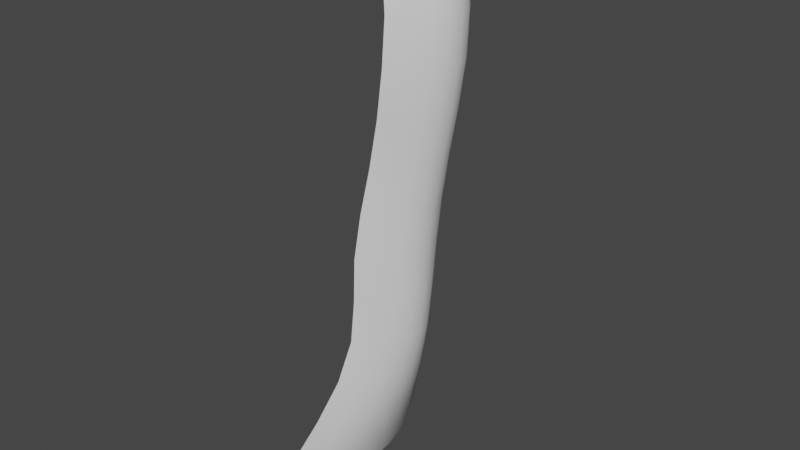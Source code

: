 # Source: WaterFall_Stylize.blend  (saved by Blender 2.93.21; exported with 4.5.12 LTS)
import bpy
from mathutils import Matrix  # noqa: F401  (used for matrix-valued properties, if any)

bpy.ops.wm.read_factory_settings(use_empty=True)
scene = bpy.context.scene
scene.name = 'Scene'

# ---- collections
col_waterfall = bpy.data.collections.new('WaterFall'); scene.collection.children.link(col_waterfall)

# ---- world
world_world = bpy.data.worlds.new('World'); scene.world = world_world
world_world.use_nodes = True; world_world.node_tree.nodes.clear()
_N = world_world.node_tree.nodes; _L = world_world.node_tree.links
n0 = _N.new('ShaderNodeOutputWorld'); n0.name = 'World Output'; n0.location = (300, 300)
n1 = _N.new('ShaderNodeBackground'); n1.name = 'Background'; n1.location = (10, 300)
n1.inputs[0].default_value = (0.05088, 0.05088, 0.05088, 1.0)
_L.new(n1.outputs[0], n0.inputs[0])
n0.is_active_output = True
world_world.color = (0.05088, 0.05088, 0.05088)
world_world.use_sun_shadow = False
world_world.sun_shadow_jitter_overblur = 0.0

# ---- meshes
me_plane_001 = bpy.data.meshes.new('Plane.001')
me_plane_001.from_pydata([(-1.416, -0.9706, 0.2538), (0.1954, -2.15, -1.602), (-1.416, 1.076, 0.2538), (0.1954, 2.255, -1.602), (-1.167, -1.04, 0.2851), (-0.8852, -1.021, -0.04443), (-0.6035, -1.147, -0.3467), (-0.3218, -1.102, -0.521), (-0.0401, -1.626, -1.049), (-0.0401, 1.732, -1.049), (-0.3218, 1.207, -0.521), (-0.6035, 1.252, -0.3467), (-0.8852, 1.126, -0.04443), (-1.167, 1.145, 0.2851), (-1.416, 0.5641, 0.8584), (-1.416, 0.05253, 1.084), (-1.416, -0.4591, 0.8584), (0.2416, -1.231, -1.248), (0.2416, 0.05253, -1.023), (0.2416, 1.336, -1.248), (-1.167, -0.4938, 0.8897), (-1.167, 0.05253, 1.115), (-1.167, 0.5989, 0.8897), (-0.8852, -0.484, 0.5602), (-0.8852, 0.05253, 0.7859), (-0.8852, 0.5891, 0.5602), (-0.6035, -0.5474, 0.2579), (-0.6035, 0.05253, 0.4836), (-0.6035, 0.6525, 0.2579), (-0.3218, -0.5247, 0.08359), (-0.3218, 0.05253, 0.3093), (-0.3218, 0.6297, 0.08359), (-0.0401, -0.787, -0.4448), (-0.0401, 0.05253, -0.2191), (-0.0401, 0.892, -0.4448), (-1.538, -0.8654, -0.818), (-1.538, 0.9705, -0.818), (-1.538, 0.5525, -0.4598), (-1.538, 0.05253, -0.2341), (-1.538, -0.4475, -0.4598), (-1.522, 0.05253, 0.5496), (-1.522, 0.5525, 0.324), (-1.522, -0.4475, 0.324), (-1.522, 1.053, -0.2807), (-1.522, -0.9475, -0.2807), (-1.416, -0.7149, 0.5846), (0.09489, -2.004, -1.402), (0.2357, 1.931, -1.49), (-1.304, 1.119, 0.3323), (-1.304, -1.014, 0.3323), (-1.026, -1.02, 0.1418), (-0.7444, -1.094, -0.2191), (-0.4627, -1.104, -0.4196), (-0.181, -1.287, -0.7342), (0.09489, 2.11, -1.402), (-0.181, 1.392, -0.7342), (-0.4627, 1.209, -0.4196), (-0.7444, 1.199, -0.2191), (-1.026, 1.125, 0.1418), (-1.167, 0.8721, 0.6159), (-0.8852, 0.8574, 0.2864), (-0.6035, 0.9524, -0.01591), (-0.3218, 0.9183, -0.1902), (-0.0401, 1.312, -0.7186), (-1.416, 0.8199, 0.5846), (-1.416, 0.3083, 1.028), (-1.416, -0.2033, 1.028), (0.2357, -1.826, -1.49), (0.2416, -0.5892, -1.079), (0.2416, 0.6942, -1.079), (-1.167, -0.767, 0.6159), (-1.167, -0.2206, 1.059), (-1.167, 0.3257, 1.059), (-0.8852, -0.7523, 0.2864), (-0.8852, -0.2158, 0.7296), (-0.8852, 0.3208, 0.7296), (-0.6035, -0.8474, -0.01591), (-0.6035, -0.2474, 0.4273), (-0.6035, 0.3525, 0.4273), (-0.3218, -0.8133, -0.1902), (-0.3218, -0.2361, 0.253), (-0.3218, 0.3411, 0.253), (-0.0401, -1.207, -0.7186), (-0.0401, -0.3672, -0.2754), (-0.0401, 0.4723, -0.2754), (-0.181, -0.6171, -0.1295), (-0.181, 0.05253, 0.09614), (-0.181, 0.7221, -0.1295), (-0.4627, -0.5258, 0.185), (-0.4627, 0.05253, 0.4107), (-0.4627, 0.6309, 0.185), (-0.7444, -0.5207, 0.3856), (-0.7444, 0.05253, 0.6112), (-0.7444, 0.6258, 0.3856), (-1.026, -0.4839, 0.7464), (-1.026, 0.05253, 0.9721), (-1.026, 0.589, 0.7464), (-1.304, -0.4808, 0.9369), (-1.304, 0.05253, 1.163), (-1.304, 0.5858, 0.9369), (0.1008, -0.9991, -0.8291), (0.1008, 0.05253, -0.6035), (0.1008, 1.104, -0.8291), (-1.538, -0.6871, -0.7023), (-1.538, 0.7921, -0.7023), (-1.538, 0.3025, -0.2904), (-1.538, -0.1975, -0.2904), (-1.487, 0.05253, 0.8682), (-1.536, 0.5525, -0.05386), (-1.487, -0.4489, 0.6425), (-1.536, 1.042, -0.6272), (-1.487, -0.9504, 0.03789), (-1.536, 0.05253, 0.1718), (-1.487, 0.554, 0.6425), (-1.536, -0.4475, -0.05386), (-1.487, 1.055, 0.03789), (-1.536, -0.9371, -0.6272), (-1.522, -0.6975, 0.05015), (-1.522, 0.8025, 0.05015), (-1.522, -0.1975, 0.4934), (-1.522, 0.3025, 0.4934), (0.09978, 1.622, -1.098), (-1.304, 0.8525, 0.6631), (-1.026, 0.8572, 0.4726), (-0.7444, 0.9124, 0.1118), (-0.4627, 0.9201, -0.08876), (-0.181, 1.057, -0.4033), (-0.181, -0.9519, -0.4033), (-0.181, -0.2823, 0.03988), (-0.181, 0.3873, 0.03988), (-0.4627, -0.815, -0.08876), (-0.4627, -0.2367, 0.3544), (-0.4627, 0.3417, 0.3544), (-0.7444, -0.8074, 0.1118), (-0.7444, -0.2341, 0.555), (-0.7444, 0.3392, 0.555), (-1.026, -0.7521, 0.4726), (-1.026, -0.2157, 0.9158), (-1.026, 0.3207, 0.9158), (-1.304, -0.7474, 0.6631), (-1.304, -0.2141, 1.106), (-1.304, 0.3192, 1.106), (0.09978, -1.517, -1.098), (0.1008, -0.4733, -0.6597), (0.1008, 0.5784, -0.6597), (-1.536, 0.3025, 0.1155), (-1.536, -0.1975, 0.1155), (-1.536, 0.8008, -0.3224), (-1.536, -0.6957, -0.3224), (-1.487, -0.6996, 0.3687), (-1.487, 0.8047, 0.3687), (-1.487, -0.1982, 0.8119), (-1.487, 0.3033, 0.8119)], [], [(34, 102, 121, 63), (102, 19, 47, 121), (121, 47, 3, 54), (63, 121, 54, 9), (14, 99, 122, 64), (99, 22, 59, 122), (122, 59, 13, 48), (64, 122, 48, 2), (22, 96, 123, 59), (96, 25, 60, 123), (123, 60, 12, 58), (59, 123, 58, 13), (25, 93, 124, 60), (93, 28, 61, 124), (124, 61, 11, 57), (60, 124, 57, 12), (28, 90, 125, 61), (90, 31, 62, 125), (125, 62, 10, 56), (61, 125, 56, 11), (31, 87, 126, 62), (87, 34, 63, 126), (126, 63, 9, 55), (62, 126, 55, 10), (7, 53, 127, 79), (53, 8, 82, 127), (127, 82, 32, 85), (79, 127, 85, 29), (29, 85, 128, 80), (85, 32, 83, 128), (128, 83, 33, 86), (80, 128, 86, 30), (30, 86, 129, 81), (86, 33, 84, 129), (129, 84, 34, 87), (81, 129, 87, 31), (6, 52, 130, 76), (52, 7, 79, 130), (130, 79, 29, 88), (76, 130, 88, 26), (26, 88, 131, 77), (88, 29, 80, 131), (131, 80, 30, 89), (77, 131, 89, 27), (27, 89, 132, 78), (89, 30, 81, 132), (132, 81, 31, 90), (78, 132, 90, 28), (5, 51, 133, 73), (51, 6, 76, 133), (133, 76, 26, 91), (73, 133, 91, 23), (23, 91, 134, 74), (91, 26, 77, 134), (134, 77, 27, 92), (74, 134, 92, 24), (24, 92, 135, 75), (92, 27, 78, 135), (135, 78, 28, 93), (75, 135, 93, 25), (4, 50, 136, 70), (50, 5, 73, 136), (136, 73, 23, 94), (70, 136, 94, 20), (20, 94, 137, 71), (94, 23, 74, 137), (137, 74, 24, 95), (71, 137, 95, 21), (21, 95, 138, 72), (95, 24, 75, 138), (138, 75, 25, 96), (72, 138, 96, 22), (0, 49, 139, 45), (49, 4, 70, 139), (139, 70, 20, 97), (45, 139, 97, 16), (16, 97, 140, 66), (97, 20, 71, 140), (140, 71, 21, 98), (66, 140, 98, 15), (15, 98, 141, 65), (98, 21, 72, 141), (141, 72, 22, 99), (65, 141, 99, 14), (8, 46, 142, 82), (46, 1, 67, 142), (142, 67, 17, 100), (82, 142, 100, 32), (32, 100, 143, 83), (100, 17, 68, 143), (143, 68, 18, 101), (83, 143, 101, 33), (33, 101, 144, 84), (101, 18, 69, 144), (144, 69, 19, 102), (84, 144, 102, 34), (40, 120, 145, 112), (120, 41, 108, 145), (145, 108, 37, 105), (112, 145, 105, 38), (42, 119, 146, 114), (119, 40, 112, 146), (146, 112, 38, 106), (114, 146, 106, 39), (41, 118, 147, 108), (118, 43, 110, 147), (147, 110, 36, 104), (108, 147, 104, 37), (44, 117, 148, 116), (117, 42, 114, 148), (148, 114, 39, 103), (116, 148, 103, 35), (0, 45, 149, 111), (45, 16, 109, 149), (149, 109, 42, 117), (111, 149, 117, 44), (14, 64, 150, 113), (64, 2, 115, 150), (150, 115, 43, 118), (113, 150, 118, 41), (16, 66, 151, 109), (66, 15, 107, 151), (151, 107, 40, 119), (109, 151, 119, 42), (15, 65, 152, 107), (65, 14, 113, 152), (152, 113, 41, 120), (107, 152, 120, 40)])
me_plane_001.polygons.foreach_set('use_smooth', [True] * 128)
_uv = me_plane_001.uv_layers.new(name='UVMap')
_uv.uv.foreach_set('vector', [0.5928, 0.2324, 0.5916, 0.142, 0.6498, 0.1418, 0.6506, 0.2328, 0.5916, 0.142, 0.5856, 0.04425, 0.6485, 0.04378, 0.6498, 0.1418, 0.6498, 0.1418, 0.6485, 0.04378, 0.7114, 0.04331, 0.7122, 0.1424, 0.6506, 0.2328, 0.6498, 0.1418, 0.7122, 0.1424, 0.7129, 0.2415, 0.5962, 0.6853, 0.5959, 0.6497, 0.6537, 0.6492, 0.654, 0.6841, 0.5959, 0.6497, 0.5957, 0.6164, 0.6535, 0.6165, 0.6537, 0.6492, 0.6537, 0.6492, 0.6535, 0.6165, 0.7157, 0.6217, 0.7159, 0.6485, 0.654, 0.6841, 0.6537, 0.6492, 0.7159, 0.6485, 0.7161, 0.6753, 0.5957, 0.6164, 0.5954, 0.5764, 0.6532, 0.5761, 0.6535, 0.6165, 0.5954, 0.5764, 0.595, 0.5321, 0.6529, 0.5317, 0.6532, 0.5761, 0.6532, 0.5761, 0.6529, 0.5317, 0.715, 0.5308, 0.7154, 0.5762, 0.6535, 0.6165, 0.6532, 0.5761, 0.7154, 0.5762, 0.7157, 0.6217, 0.595, 0.5321, 0.5947, 0.4882, 0.6525, 0.4877, 0.6529, 0.5317, 0.5947, 0.4882, 0.5944, 0.4477, 0.6522, 0.447, 0.6525, 0.4877, 0.6525, 0.4877, 0.6522, 0.447, 0.7144, 0.4426, 0.7147, 0.4867, 0.6529, 0.5317, 0.6525, 0.4877, 0.7147, 0.4867, 0.715, 0.5308, 0.5944, 0.4477, 0.5941, 0.411, 0.652, 0.4108, 0.6522, 0.447, 0.5941, 0.411, 0.5938, 0.3681, 0.6516, 0.3687, 0.652, 0.4108, 0.652, 0.4108, 0.6516, 0.3687, 0.7139, 0.3797, 0.7142, 0.4112, 0.6522, 0.447, 0.652, 0.4108, 0.7142, 0.4112, 0.7144, 0.4426, 0.5938, 0.3681, 0.5934, 0.3087, 0.6512, 0.3087, 0.6516, 0.3687, 0.5934, 0.3087, 0.5928, 0.2324, 0.6506, 0.2328, 0.6512, 0.3087, 0.6512, 0.3087, 0.6506, 0.2328, 0.7129, 0.2415, 0.7134, 0.3106, 0.6516, 0.3687, 0.6512, 0.3087, 0.7134, 0.3106, 0.7139, 0.3797, 0.2804, 0.3829, 0.2799, 0.3138, 0.3421, 0.311, 0.3426, 0.371, 0.2799, 0.3138, 0.2794, 0.2447, 0.3415, 0.2351, 0.3421, 0.311, 0.3421, 0.311, 0.3415, 0.2351, 0.3994, 0.2338, 0.3999, 0.3101, 0.3426, 0.371, 0.3421, 0.311, 0.3999, 0.3101, 0.4004, 0.3695, 0.4004, 0.3695, 0.3999, 0.3101, 0.4505, 0.3097, 0.4509, 0.3691, 0.3999, 0.3101, 0.3994, 0.2338, 0.4499, 0.2334, 0.4505, 0.3097, 0.4505, 0.3097, 0.4499, 0.2334, 0.4961, 0.2331, 0.4966, 0.3094, 0.4509, 0.3691, 0.4505, 0.3097, 0.4966, 0.3094, 0.4971, 0.3688, 0.4971, 0.3688, 0.4966, 0.3094, 0.5428, 0.3091, 0.5433, 0.3684, 0.4966, 0.3094, 0.4961, 0.2331, 0.5423, 0.2328, 0.5428, 0.3091, 0.5428, 0.3091, 0.5423, 0.2328, 0.5928, 0.2324, 0.5934, 0.3087, 0.5433, 0.3684, 0.5428, 0.3091, 0.5934, 0.3087, 0.5938, 0.3681, 0.2809, 0.4459, 0.2807, 0.4144, 0.3429, 0.4131, 0.3431, 0.4493, 0.2807, 0.4144, 0.2804, 0.3829, 0.3426, 0.371, 0.3429, 0.4131, 0.3429, 0.4131, 0.3426, 0.371, 0.4004, 0.3695, 0.4007, 0.4125, 0.3431, 0.4493, 0.3429, 0.4131, 0.4007, 0.4125, 0.401, 0.4492, 0.401, 0.4492, 0.4007, 0.4125, 0.4512, 0.4121, 0.4515, 0.4488, 0.4007, 0.4125, 0.4004, 0.3695, 0.4509, 0.3691, 0.4512, 0.4121, 0.4512, 0.4121, 0.4509, 0.3691, 0.4971, 0.3688, 0.4974, 0.4118, 0.4515, 0.4488, 0.4512, 0.4121, 0.4974, 0.4118, 0.4977, 0.4485, 0.4977, 0.4485, 0.4974, 0.4118, 0.5436, 0.4114, 0.5439, 0.4481, 0.4974, 0.4118, 0.4971, 0.3688, 0.5433, 0.3684, 0.5436, 0.4114, 0.5436, 0.4114, 0.5433, 0.3684, 0.5938, 0.3681, 0.5941, 0.411, 0.5439, 0.4481, 0.5436, 0.4114, 0.5941, 0.411, 0.5944, 0.4477, 0.2816, 0.534, 0.2812, 0.4899, 0.3434, 0.49, 0.3438, 0.534, 0.2812, 0.4899, 0.2809, 0.4459, 0.3431, 0.4493, 0.3434, 0.49, 0.3434, 0.49, 0.3431, 0.4493, 0.401, 0.4492, 0.4013, 0.4896, 0.3438, 0.534, 0.3434, 0.49, 0.4013, 0.4896, 0.4016, 0.5336, 0.4016, 0.5336, 0.4013, 0.4896, 0.4518, 0.4893, 0.4521, 0.5332, 0.4013, 0.4896, 0.401, 0.4492, 0.4515, 0.4488, 0.4518, 0.4893, 0.4518, 0.4893, 0.4515, 0.4488, 0.4977, 0.4485, 0.498, 0.4889, 0.4521, 0.5332, 0.4518, 0.4893, 0.498, 0.4889, 0.4983, 0.5329, 0.4983, 0.5329, 0.498, 0.4889, 0.5442, 0.4886, 0.5445, 0.5325, 0.498, 0.4889, 0.4977, 0.4485, 0.5439, 0.4481, 0.5442, 0.4886, 0.5442, 0.4886, 0.5439, 0.4481, 0.5944, 0.4477, 0.5947, 0.4882, 0.5445, 0.5325, 0.5442, 0.4886, 0.5947, 0.4882, 0.595, 0.5321, 0.2822, 0.6249, 0.2819, 0.5795, 0.3441, 0.5784, 0.3444, 0.6187, 0.2819, 0.5795, 0.2816, 0.534, 0.3438, 0.534, 0.3441, 0.5784, 0.3441, 0.5784, 0.3438, 0.534, 0.4016, 0.5336, 0.4019, 0.5779, 0.3444, 0.6187, 0.3441, 0.5784, 0.4019, 0.5779, 0.4022, 0.6178, 0.4022, 0.6178, 0.4019, 0.5779, 0.4525, 0.5775, 0.4528, 0.6174, 0.4019, 0.5779, 0.4016, 0.5336, 0.4521, 0.5332, 0.4525, 0.5775, 0.4525, 0.5775, 0.4521, 0.5332, 0.4983, 0.5329, 0.4986, 0.5771, 0.4528, 0.6174, 0.4525, 0.5775, 0.4986, 0.5771, 0.4989, 0.6171, 0.4989, 0.6171, 0.4986, 0.5771, 0.5448, 0.5768, 0.5451, 0.6167, 0.4986, 0.5771, 0.4983, 0.5329, 0.5445, 0.5325, 0.5448, 0.5768, 0.5448, 0.5768, 0.5445, 0.5325, 0.595, 0.5321, 0.5954, 0.5764, 0.5451, 0.6167, 0.5448, 0.5768, 0.5954, 0.5764, 0.5957, 0.6164, 0.2826, 0.6785, 0.2824, 0.6517, 0.3446, 0.6515, 0.3449, 0.6864, 0.2824, 0.6517, 0.2822, 0.6249, 0.3444, 0.6187, 0.3446, 0.6515, 0.3446, 0.6515, 0.3444, 0.6187, 0.4022, 0.6178, 0.4025, 0.6512, 0.3449, 0.6864, 0.3446, 0.6515, 0.4025, 0.6512, 0.4027, 0.6867, 0.4027, 0.6867, 0.4025, 0.6512, 0.453, 0.6508, 0.4533, 0.6863, 0.4025, 0.6512, 0.4022, 0.6178, 0.4528, 0.6174, 0.453, 0.6508, 0.453, 0.6508, 0.4528, 0.6174, 0.4989, 0.6171, 0.4992, 0.6504, 0.4533, 0.6863, 0.453, 0.6508, 0.4992, 0.6504, 0.4994, 0.686, 0.4994, 0.686, 0.4992, 0.6504, 0.5454, 0.6501, 0.5456, 0.6857, 0.4992, 0.6504, 0.4989, 0.6171, 0.5451, 0.6167, 0.5454, 0.6501, 0.5454, 0.6501, 0.5451, 0.6167, 0.5957, 0.6164, 0.5959, 0.6497, 0.5456, 0.6857, 0.5454, 0.6501, 0.5959, 0.6497, 0.5962, 0.6853, 0.2794, 0.2447, 0.2787, 0.1456, 0.341, 0.1441, 0.3415, 0.2351, 0.2787, 0.1456, 0.2779, 0.04653, 0.3409, 0.04606, 0.341, 0.1441, 0.341, 0.1441, 0.3409, 0.04606, 0.4038, 0.0456, 0.3992, 0.1435, 0.3415, 0.2351, 0.341, 0.1441, 0.3992, 0.1435, 0.3994, 0.2338, 0.3994, 0.2338, 0.3992, 0.1435, 0.4494, 0.1431, 0.4499, 0.2334, 0.3992, 0.1435, 0.4038, 0.0456, 0.4492, 0.04526, 0.4494, 0.1431, 0.4494, 0.1431, 0.4492, 0.04526, 0.4947, 0.04492, 0.4954, 0.1428, 0.4499, 0.2334, 0.4494, 0.1431, 0.4954, 0.1428, 0.4961, 0.2331, 0.4961, 0.2331, 0.4954, 0.1428, 0.5415, 0.1424, 0.5423, 0.2328, 0.4954, 0.1428, 0.4947, 0.04492, 0.5401, 0.04459, 0.5415, 0.1424, 0.5415, 0.1424, 0.5401, 0.04459, 0.5856, 0.04425, 0.5916, 0.142, 0.5423, 0.2328, 0.5415, 0.1424, 0.5916, 0.142, 0.5928, 0.2324, 0.5002, 0.7917, 0.5464, 0.7914, 0.5468, 0.8595, 0.5007, 0.8598, 0.5464, 0.7914, 0.597, 0.791, 0.597, 0.8591, 0.5468, 0.8595, 0.5468, 0.8595, 0.597, 0.8591, 0.5922, 0.9321, 0.5467, 0.9324, 0.5007, 0.8598, 0.5468, 0.8595, 0.5467, 0.9324, 0.5013, 0.9328, 0.4035, 0.7925, 0.4541, 0.7921, 0.4547, 0.8601, 0.4045, 0.8605, 0.4541, 0.7921, 0.5002, 0.7917, 0.5007, 0.8598, 0.4547, 0.8601, 0.4547, 0.8601, 0.5007, 0.8598, 0.5013, 0.9328, 0.4558, 0.9331, 0.4045, 0.8605, 0.4547, 0.8601, 0.4558, 0.9331, 0.4104, 0.9334, 0.597, 0.791, 0.6548, 0.7901, 0.6552, 0.8585, 0.597, 0.8591, 0.6548, 0.7901, 0.7169, 0.7836, 0.7175, 0.8574, 0.6552, 0.8585, 0.6552, 0.8585, 0.7175, 0.8574, 0.718, 0.9312, 0.6551, 0.9316, 0.597, 0.8591, 0.6552, 0.8585, 0.6551, 0.9316, 0.5922, 0.9321, 0.2834, 0.7868, 0.3457, 0.7923, 0.3463, 0.8608, 0.284, 0.8606, 0.3457, 0.7923, 0.4035, 0.7925, 0.4045, 0.8605, 0.3463, 0.8608, 0.3463, 0.8608, 0.4045, 0.8605, 0.4104, 0.9334, 0.3475, 0.9339, 0.284, 0.8606, 0.3463, 0.8608, 0.3475, 0.9339, 0.2845, 0.9344, 0.2826, 0.6785, 0.3449, 0.6864, 0.3452, 0.7338, 0.283, 0.7326, 0.3449, 0.6864, 0.4027, 0.6867, 0.4031, 0.7337, 0.3452, 0.7338, 0.3452, 0.7338, 0.4031, 0.7337, 0.4035, 0.7925, 0.3457, 0.7923, 0.283, 0.7326, 0.3452, 0.7338, 0.3457, 0.7923, 0.2834, 0.7868, 0.5962, 0.6853, 0.654, 0.6841, 0.6543, 0.7315, 0.5965, 0.7323, 0.654, 0.6841, 0.7161, 0.6753, 0.7165, 0.7294, 0.6543, 0.7315, 0.6543, 0.7315, 0.7165, 0.7294, 0.7169, 0.7836, 0.6548, 0.7901, 0.5965, 0.7323, 0.6543, 0.7315, 0.6548, 0.7901, 0.597, 0.791, 0.4027, 0.6867, 0.4533, 0.6863, 0.4536, 0.7333, 0.4031, 0.7337, 0.4533, 0.6863, 0.4994, 0.686, 0.4998, 0.733, 0.4536, 0.7333, 0.4536, 0.7333, 0.4998, 0.733, 0.5002, 0.7917, 0.4541, 0.7921, 0.4031, 0.7337, 0.4536, 0.7333, 0.4541, 0.7921, 0.4035, 0.7925, 0.4994, 0.686, 0.5456, 0.6857, 0.546, 0.7327, 0.4998, 0.733, 0.5456, 0.6857, 0.5962, 0.6853, 0.5965, 0.7323, 0.546, 0.7327, 0.546, 0.7327, 0.5965, 0.7323, 0.597, 0.791, 0.5464, 0.7914, 0.4998, 0.733, 0.546, 0.7327, 0.5464, 0.7914, 0.5002, 0.7917])
me_plane_001.use_remesh_fix_poles = True
me_plane_001.use_remesh_preserve_attributes = False
me_plane_001.update()

# ---- objects
ob_waterfall = bpy.data.objects.new('WaterFall', me_plane_001)

# ---- transforms, parenting, visibility, modifiers, constraints
ob_waterfall.location = (0.02917, -0.05253, -5.609)
ob_waterfall.rotation_euler = (0.0, 1.571, 0.0)
ob_waterfall.scale = (6.915, 1.0, 1.0)

# ---- collection membership
col_waterfall.objects.link(ob_waterfall)

# ---- scene / render settings (as saved in the file)
scene.frame_start = 1; scene.frame_end = 250; scene.frame_set(71)
scene.render.engine = 'BLENDER_EEVEE_NEXT'
scene.cycles.use_denoising = False
scene.cycles.samples = 128
scene.cycles.sampling_pattern = 'TABULATED_SOBOL'
scene.cycles.use_adaptive_sampling = False
scene.cycles.use_light_tree = False
scene.view_settings.view_transform = 'Filmic'
bpy.context.view_layer.update()

# ---- added for rendering (the .blend has no active camera and no usable light): camera, sun
cam_auto = bpy.data.cameras.new('AutoCamera')
cam_auto.lens = 50.0
cam_auto.sensor_width = 36.0
cam_auto.clip_end = 1000.0
ob_auto_camera = bpy.data.objects.new('AutoCamera', cam_auto)
scene.collection.objects.link(ob_auto_camera)
ob_auto_camera.location = (12.1729, -14.836, 8.76603)
ob_auto_camera.rotation_euler = (1.09748, -7.21219e-08, 0.694738)
scene.camera = ob_auto_camera
light_auto_sun = bpy.data.lights.new('AutoSun', 'SUN')
light_auto_sun.energy = 3.0
light_auto_sun.angle = 0.0523599
ob_auto_sun = bpy.data.objects.new('AutoSun', light_auto_sun)
scene.collection.objects.link(ob_auto_sun)
ob_auto_sun.rotation_euler = (0.872665, 0.174533, 0.523599)
bpy.context.view_layer.update()
